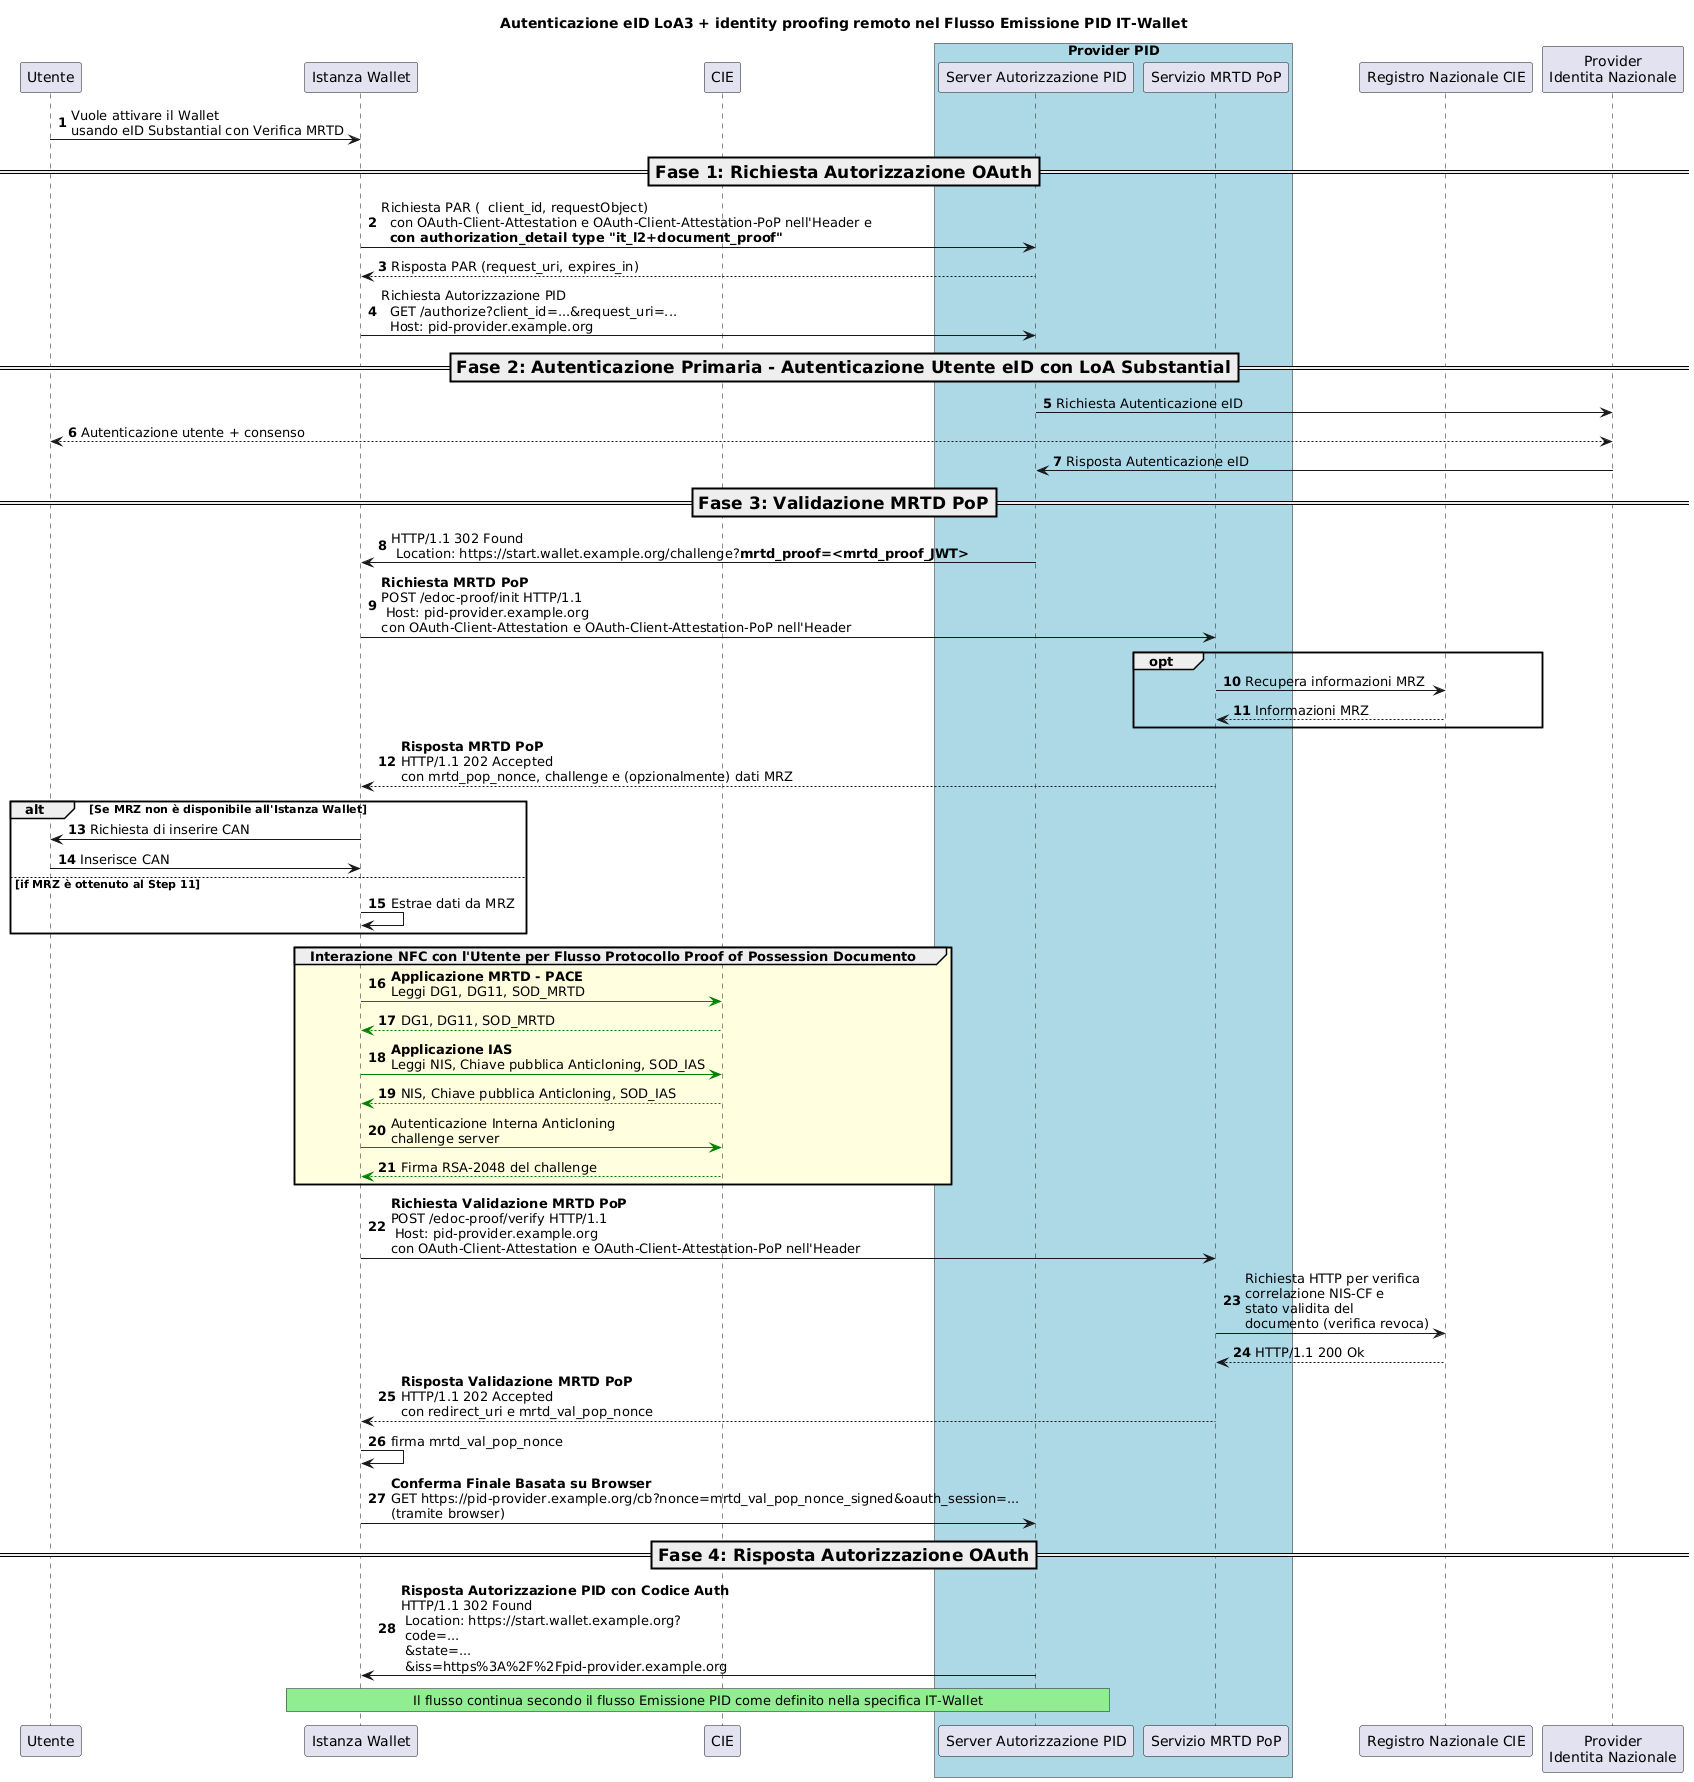

The diagram above was rendered by PlantUML. Its source (embedded in the PNG):
@startuml Autenticazione eID LoA3 + identity proofing remoto nel Flusso Emissione PID IT-Wallet
'!theme cerulean-outline
autonumber
participant "Utente" as U
participant "Istanza Wallet" as A
participant "CIE" as C
box  "Provider PID" #LightBlue
participant "Server Autorizzazione PID" as AS
participant "Servizio MRTD PoP" as DPOPS
end box
participant "Registro Nazionale CIE" as MIN
participant "Provider\nIdentita Nazionale" as IDP


title Autenticazione eID LoA3 + identity proofing remoto nel Flusso Emissione PID IT-Wallet

U -> A: Vuole attivare il Wallet \nusando eID Substantial con Verifica MRTD

=== Fase 1: Richiesta Autorizzazione OAuth ==
A -> AS : Richiesta PAR (  client_id, requestObject) \n  con OAuth-Client-Attestation e OAuth-Client-Attestation-PoP nell'Header e\n  **con authorization_detail type "it_l2+document_proof"**

AS --> A : Risposta PAR (request_uri, expires_in)
A -> AS: Richiesta Autorizzazione PID \n  GET /authorize?client_id=...&request_uri=...\n  Host: pid-provider.example.org

=== Fase 2: Autenticazione Primaria - Autenticazione Utente eID con LoA Substantial ==
AS -> IDP: Richiesta Autenticazione eID
IDP <--> U: Autenticazione utente + consenso
IDP -> AS: Risposta Autenticazione eID

=== Fase 3: Validazione MRTD PoP ==
AS -> A: HTTP/1.1 302 Found\n Location: https://start.wallet.example.org/challenge?**mrtd_proof=<mrtd_proof_JWT>**

A -> DPOPS: **Richiesta MRTD PoP**\nPOST /edoc-proof/init HTTP/1.1\n Host: pid-provider.example.org\ncon OAuth-Client-Attestation e OAuth-Client-Attestation-PoP nell'Header

opt
    DPOPS -> MIN:  Recupera informazioni MRZ
    MIN --> DPOPS: Informazioni MRZ
end

DPOPS --> A: **Risposta MRTD PoP**\nHTTP/1.1 202 Accepted\ncon mrtd_pop_nonce, challenge e (opzionalmente) dati MRZ

alt Se MRZ non è disponibile all'Istanza Wallet
    A -> U: Richiesta di inserire CAN
    U -> A: Inserisce CAN
else if MRZ è ottenuto al Step 11
    A -> A: Estrae dati da MRZ
end

group #LightYellow Interazione NFC con l'Utente per Flusso Protocollo Proof of Possession Documento
    A -[#green]> C : **Applicazione MRTD - PACE**\nLeggi DG1, DG11, SOD_MRTD
    C --[#green]> A : DG1, DG11, SOD_MRTD

    A -[#green]> C : **Applicazione IAS**\nLeggi NIS, Chiave pubblica Anticloning, SOD_IAS
    C --[#green]> A : NIS, Chiave pubblica Anticloning, SOD_IAS
    A -[#green]> C: Autenticazione Interna Anticloning\nchallenge server
    C --[#green]> A : Firma RSA-2048 del challenge
end

A -> DPOPS: **Richiesta Validazione MRTD PoP**\nPOST /edoc-proof/verify HTTP/1.1\n Host: pid-provider.example.org\ncon OAuth-Client-Attestation e OAuth-Client-Attestation-PoP nell'Header

DPOPS -> MIN: Richiesta HTTP per verifica \ncorrelazione NIS-CF e\nstato validita del \ndocumento (verifica revoca)

MIN --> DPOPS: HTTP/1.1 200 Ok

DPOPS --> A: **Risposta Validazione MRTD PoP**\nHTTP/1.1 202 Accepted\ncon redirect_uri e mrtd_val_pop_nonce

A -> A: firma mrtd_val_pop_nonce

A -> AS: **Conferma Finale Basata su Browser**\nGET https://pid-provider.example.org/cb?nonce=mrtd_val_pop_nonce_signed&oauth_session=...\n(tramite browser)

=== Fase 4: Risposta Autorizzazione OAuth ==
AS -> A: **Risposta Autorizzazione PID con Codice Auth**\nHTTP/1.1 302 Found\n Location: https://start.wallet.example.org?\n code=...\n &state=...\n &iss=https%3A%2F%2Fpid-provider.example.org

rnote over A,AS #LIGHTGREEN
Il flusso continua secondo il flusso Emissione PID come definito nella specifica IT-Wallet
endrnote
@enduml